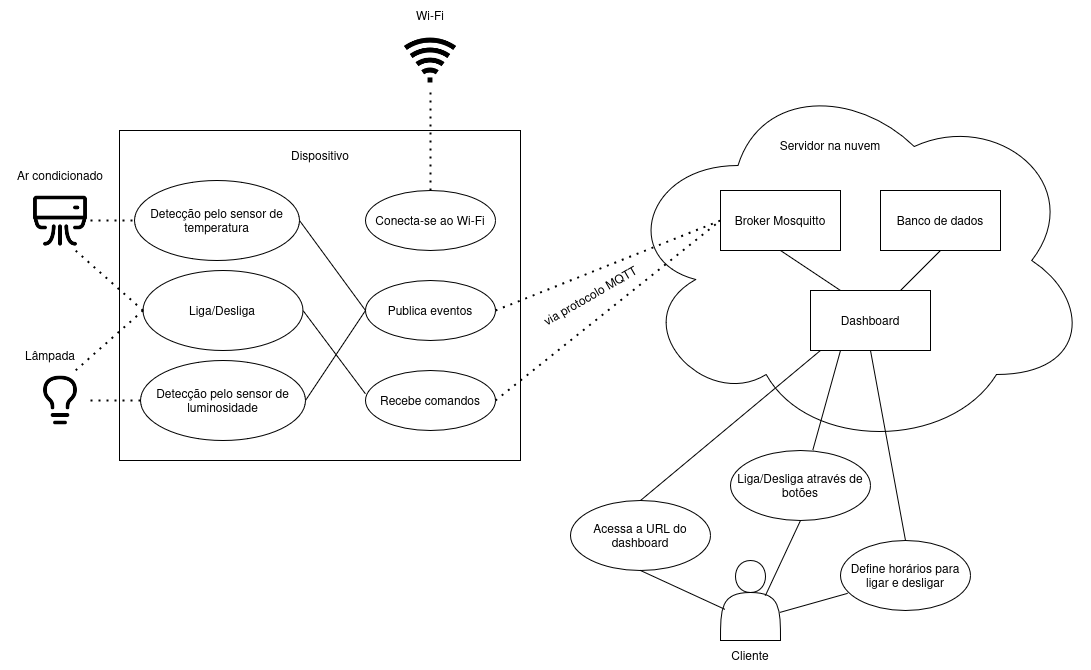

The diagram above was exported from draw.io. Its source (the exported page's mxGraphModel, read from the mxfile embedded in the PNG):
<mxGraphModel dx="1222" dy="1117" grid="1" gridSize="10" guides="1" tooltips="1" connect="1" arrows="1" fold="1" page="1" pageScale="1" pageWidth="2339" pageHeight="3300" math="0" shadow="0">
  <root>
    <mxCell id="0" />
    <mxCell id="1" parent="0" />
    <mxCell id="2" value="" style="rounded=0;whiteSpace=wrap;html=1;" vertex="1" parent="1">
      <mxGeometry x="409" y="270" width="401" height="330" as="geometry" />
    </mxCell>
    <mxCell id="3" value="" style="shape=image;html=1;verticalAlign=top;verticalLabelPosition=bottom;labelBackgroundColor=#ffffff;imageAspect=0;aspect=fixed;image=https://cdn1.iconfinder.com/data/icons/iconoir-vol-1/24/air-conditioner-128.png" vertex="1" parent="1">
      <mxGeometry x="320" y="330" width="60" height="60" as="geometry" />
    </mxCell>
    <mxCell id="4" value="" style="shape=image;html=1;verticalAlign=top;verticalLabelPosition=bottom;labelBackgroundColor=#ffffff;imageAspect=0;aspect=fixed;image=https://cdn1.iconfinder.com/data/icons/iconoir-vol-3/24/light-bulb-128.png" vertex="1" parent="1">
      <mxGeometry x="320" y="510" width="60" height="60" as="geometry" />
    </mxCell>
    <mxCell id="5" value="Dispositivo" style="text;html=1;align=center;verticalAlign=middle;whiteSpace=wrap;rounded=0;" vertex="1" parent="1">
      <mxGeometry x="579.5" y="280" width="60" height="30" as="geometry" />
    </mxCell>
    <mxCell id="6" value="Detecção pelo sensor de temperatura" style="ellipse;whiteSpace=wrap;html=1;" vertex="1" parent="1">
      <mxGeometry x="424" y="320" width="165" height="80" as="geometry" />
    </mxCell>
    <mxCell id="7" value="Detecção pelo sensor de luminosidade" style="ellipse;whiteSpace=wrap;html=1;" vertex="1" parent="1">
      <mxGeometry x="430" y="500" width="165" height="80" as="geometry" />
    </mxCell>
    <mxCell id="8" value="Publica eventos" style="ellipse;whiteSpace=wrap;html=1;" vertex="1" parent="1">
      <mxGeometry x="655" y="420" width="130" height="60" as="geometry" />
    </mxCell>
    <mxCell id="9" value="Conecta-se ao Wi-Fi" style="ellipse;whiteSpace=wrap;html=1;" vertex="1" parent="1">
      <mxGeometry x="655" y="330" width="130" height="60" as="geometry" />
    </mxCell>
    <mxCell id="10" value="" style="shape=image;html=1;verticalAlign=top;verticalLabelPosition=bottom;labelBackgroundColor=#ffffff;imageAspect=0;aspect=fixed;image=https://cdn4.iconfinder.com/data/icons/internet-networking-and-communication-glyph-24/24/Mobile_mobile_wifi_wifi_connection_wifi_signals_wireless_internet-128.png" vertex="1" parent="1">
      <mxGeometry x="690" y="170" width="60" height="60" as="geometry" />
    </mxCell>
    <mxCell id="11" value="Recebe comandos" style="ellipse;whiteSpace=wrap;html=1;" vertex="1" parent="1">
      <mxGeometry x="655" y="510" width="130" height="60" as="geometry" />
    </mxCell>
    <mxCell id="12" value="Liga/Desliga" style="ellipse;whiteSpace=wrap;html=1;" vertex="1" parent="1">
      <mxGeometry x="432.5" y="410" width="160" height="80" as="geometry" />
    </mxCell>
    <mxCell id="13" value="" style="ellipse;shape=cloud;whiteSpace=wrap;html=1;" vertex="1" parent="1">
      <mxGeometry x="910" y="210" width="470" height="380" as="geometry" />
    </mxCell>
    <mxCell id="14" value="Servidor na nuvem" style="text;html=1;align=center;verticalAlign=middle;whiteSpace=wrap;rounded=0;" vertex="1" parent="1">
      <mxGeometry x="1040" y="270" width="160" height="30" as="geometry" />
    </mxCell>
    <mxCell id="15" value="Broker Mosquitto" style="rounded=0;whiteSpace=wrap;html=1;" vertex="1" parent="1">
      <mxGeometry x="1010" y="330" width="120" height="60" as="geometry" />
    </mxCell>
    <mxCell id="16" value="Banco de dados" style="rounded=0;whiteSpace=wrap;html=1;" vertex="1" parent="1">
      <mxGeometry x="1170" y="330" width="120" height="60" as="geometry" />
    </mxCell>
    <mxCell id="17" value="Dashboard" style="rounded=0;whiteSpace=wrap;html=1;" vertex="1" parent="1">
      <mxGeometry x="1100" y="430" width="120" height="60" as="geometry" />
    </mxCell>
    <mxCell id="18" value="" style="shape=actor;whiteSpace=wrap;html=1;" vertex="1" parent="1">
      <mxGeometry x="1010" y="700" width="60" height="80" as="geometry" />
    </mxCell>
    <mxCell id="19" value="" style="endArrow=none;dashed=1;html=1;dashPattern=1 3;strokeWidth=2;rounded=0;exitX=1;exitY=0.5;exitDx=0;exitDy=0;entryX=0;entryY=0.5;entryDx=0;entryDy=0;" edge="1" source="8" target="15" parent="1">
      <mxGeometry width="50" height="50" relative="1" as="geometry">
        <mxPoint x="780" y="520" as="sourcePoint" />
        <mxPoint x="830" y="470" as="targetPoint" />
      </mxGeometry>
    </mxCell>
    <mxCell id="20" value="Acessa a URL do dashboard" style="ellipse;whiteSpace=wrap;html=1;" vertex="1" parent="1">
      <mxGeometry x="860" y="640" width="140" height="70" as="geometry" />
    </mxCell>
    <mxCell id="21" value="Liga/Desliga através de botões" style="ellipse;whiteSpace=wrap;html=1;" vertex="1" parent="1">
      <mxGeometry x="1020" y="590" width="140" height="70" as="geometry" />
    </mxCell>
    <mxCell id="22" value="Define horários para ligar e desligar" style="ellipse;whiteSpace=wrap;html=1;" vertex="1" parent="1">
      <mxGeometry x="1130" y="680" width="130" height="70" as="geometry" />
    </mxCell>
    <mxCell id="23" value="" style="endArrow=none;html=1;rounded=0;exitX=0.5;exitY=1;exitDx=0;exitDy=0;entryX=0.075;entryY=0.611;entryDx=0;entryDy=0;entryPerimeter=0;" edge="1" source="20" target="18" parent="1">
      <mxGeometry width="50" height="50" relative="1" as="geometry">
        <mxPoint x="910" y="780" as="sourcePoint" />
        <mxPoint x="960" y="730" as="targetPoint" />
      </mxGeometry>
    </mxCell>
    <mxCell id="24" value="" style="endArrow=none;html=1;rounded=0;entryX=0.5;entryY=1;entryDx=0;entryDy=0;exitX=0.748;exitY=0.439;exitDx=0;exitDy=0;exitPerimeter=0;" edge="1" source="18" target="21" parent="1">
      <mxGeometry width="50" height="50" relative="1" as="geometry">
        <mxPoint x="1080" y="740" as="sourcePoint" />
        <mxPoint x="1130" y="690" as="targetPoint" />
      </mxGeometry>
    </mxCell>
    <mxCell id="25" value="" style="endArrow=none;html=1;rounded=0;entryX=0.055;entryY=0.755;entryDx=0;entryDy=0;entryPerimeter=0;exitX=0.989;exitY=0.649;exitDx=0;exitDy=0;exitPerimeter=0;" edge="1" source="18" target="22" parent="1">
      <mxGeometry width="50" height="50" relative="1" as="geometry">
        <mxPoint x="810" y="600" as="sourcePoint" />
        <mxPoint x="860" y="550" as="targetPoint" />
      </mxGeometry>
    </mxCell>
    <mxCell id="26" value="" style="endArrow=none;html=1;rounded=0;exitX=0.588;exitY=-0.006;exitDx=0;exitDy=0;entryX=0.25;entryY=1;entryDx=0;entryDy=0;exitPerimeter=0;" edge="1" source="21" target="17" parent="1">
      <mxGeometry width="50" height="50" relative="1" as="geometry">
        <mxPoint x="1120" y="550" as="sourcePoint" />
        <mxPoint x="1170" y="500" as="targetPoint" />
      </mxGeometry>
    </mxCell>
    <mxCell id="27" value="" style="endArrow=none;html=1;rounded=0;entryX=0.081;entryY=1.003;entryDx=0;entryDy=0;entryPerimeter=0;exitX=0.5;exitY=0;exitDx=0;exitDy=0;" edge="1" source="20" target="17" parent="1">
      <mxGeometry width="50" height="50" relative="1" as="geometry">
        <mxPoint x="810" y="600" as="sourcePoint" />
        <mxPoint x="860" y="550" as="targetPoint" />
      </mxGeometry>
    </mxCell>
    <mxCell id="28" value="" style="endArrow=none;html=1;rounded=0;exitX=0.5;exitY=0;exitDx=0;exitDy=0;entryX=0.5;entryY=1;entryDx=0;entryDy=0;" edge="1" source="22" target="17" parent="1">
      <mxGeometry width="50" height="50" relative="1" as="geometry">
        <mxPoint x="740" y="580" as="sourcePoint" />
        <mxPoint x="790" y="530" as="targetPoint" />
      </mxGeometry>
    </mxCell>
    <mxCell id="29" value="" style="endArrow=none;html=1;rounded=0;exitX=0.5;exitY=1;exitDx=0;exitDy=0;entryX=0.25;entryY=0;entryDx=0;entryDy=0;" edge="1" source="15" target="17" parent="1">
      <mxGeometry width="50" height="50" relative="1" as="geometry">
        <mxPoint x="740" y="580" as="sourcePoint" />
        <mxPoint x="790" y="530" as="targetPoint" />
      </mxGeometry>
    </mxCell>
    <mxCell id="30" value="" style="endArrow=none;html=1;rounded=0;exitX=0.75;exitY=0;exitDx=0;exitDy=0;entryX=0.5;entryY=1;entryDx=0;entryDy=0;" edge="1" source="17" target="16" parent="1">
      <mxGeometry width="50" height="50" relative="1" as="geometry">
        <mxPoint x="1220" y="460" as="sourcePoint" />
        <mxPoint x="1270" y="410" as="targetPoint" />
      </mxGeometry>
    </mxCell>
    <mxCell id="31" value="" style="endArrow=none;dashed=1;html=1;dashPattern=1 3;strokeWidth=2;rounded=0;exitX=1;exitY=0.5;exitDx=0;exitDy=0;" edge="1" source="11" parent="1">
      <mxGeometry width="50" height="50" relative="1" as="geometry">
        <mxPoint x="740" y="580" as="sourcePoint" />
        <mxPoint x="1010" y="360" as="targetPoint" />
      </mxGeometry>
    </mxCell>
    <mxCell id="32" value="via protocolo MQTT" style="text;html=1;align=center;verticalAlign=middle;whiteSpace=wrap;rounded=0;rotation=-30;" vertex="1" parent="1">
      <mxGeometry x="800" y="420" width="160" height="30" as="geometry" />
    </mxCell>
    <mxCell id="33" value="" style="endArrow=none;dashed=1;html=1;dashPattern=1 3;strokeWidth=2;rounded=0;exitX=0.5;exitY=0;exitDx=0;exitDy=0;" edge="1" source="9" target="10" parent="1">
      <mxGeometry width="50" height="50" relative="1" as="geometry">
        <mxPoint x="680" y="280" as="sourcePoint" />
        <mxPoint x="730" y="230" as="targetPoint" />
      </mxGeometry>
    </mxCell>
    <mxCell id="34" value="" style="endArrow=none;dashed=1;html=1;dashPattern=1 3;strokeWidth=2;rounded=0;entryX=0;entryY=0.5;entryDx=0;entryDy=0;exitX=1;exitY=0.5;exitDx=0;exitDy=0;" edge="1" source="3" target="6" parent="1">
      <mxGeometry width="50" height="50" relative="1" as="geometry">
        <mxPoint x="390" y="440" as="sourcePoint" />
        <mxPoint x="440" y="390" as="targetPoint" />
      </mxGeometry>
    </mxCell>
    <mxCell id="35" value="" style="endArrow=none;dashed=1;html=1;dashPattern=1 3;strokeWidth=2;rounded=0;entryX=1;entryY=0.5;entryDx=0;entryDy=0;exitX=0;exitY=0.5;exitDx=0;exitDy=0;" edge="1" source="7" target="4" parent="1">
      <mxGeometry width="50" height="50" relative="1" as="geometry">
        <mxPoint x="910" y="540" as="sourcePoint" />
        <mxPoint x="960" y="490" as="targetPoint" />
      </mxGeometry>
    </mxCell>
    <mxCell id="36" value="" style="endArrow=none;dashed=1;html=1;dashPattern=1 3;strokeWidth=2;rounded=0;exitX=0;exitY=0.5;exitDx=0;exitDy=0;entryX=0.75;entryY=0;entryDx=0;entryDy=0;" edge="1" source="12" target="4" parent="1">
      <mxGeometry width="50" height="50" relative="1" as="geometry">
        <mxPoint x="910" y="540" as="sourcePoint" />
        <mxPoint x="960" y="490" as="targetPoint" />
      </mxGeometry>
    </mxCell>
    <mxCell id="37" value="" style="endArrow=none;dashed=1;html=1;dashPattern=1 3;strokeWidth=2;rounded=0;entryX=0.75;entryY=1;entryDx=0;entryDy=0;exitX=0;exitY=0.5;exitDx=0;exitDy=0;" edge="1" source="12" target="3" parent="1">
      <mxGeometry width="50" height="50" relative="1" as="geometry">
        <mxPoint x="910" y="540" as="sourcePoint" />
        <mxPoint x="960" y="490" as="targetPoint" />
      </mxGeometry>
    </mxCell>
    <mxCell id="38" value="" style="endArrow=none;html=1;rounded=0;exitX=1;exitY=0.5;exitDx=0;exitDy=0;entryX=0;entryY=0.5;entryDx=0;entryDy=0;" edge="1" source="6" target="8" parent="1">
      <mxGeometry width="50" height="50" relative="1" as="geometry">
        <mxPoint x="810" y="460" as="sourcePoint" />
        <mxPoint x="860" y="410" as="targetPoint" />
      </mxGeometry>
    </mxCell>
    <mxCell id="39" value="" style="endArrow=none;html=1;rounded=0;exitX=1;exitY=0.5;exitDx=0;exitDy=0;entryX=0;entryY=0.5;entryDx=0;entryDy=0;" edge="1" source="7" target="8" parent="1">
      <mxGeometry width="50" height="50" relative="1" as="geometry">
        <mxPoint x="810" y="460" as="sourcePoint" />
        <mxPoint x="860" y="410" as="targetPoint" />
      </mxGeometry>
    </mxCell>
    <mxCell id="40" value="" style="endArrow=none;html=1;rounded=0;exitX=1;exitY=0.5;exitDx=0;exitDy=0;entryX=-0.001;entryY=0.387;entryDx=0;entryDy=0;entryPerimeter=0;" edge="1" source="12" target="11" parent="1">
      <mxGeometry width="50" height="50" relative="1" as="geometry">
        <mxPoint x="810" y="460" as="sourcePoint" />
        <mxPoint x="860" y="410" as="targetPoint" />
      </mxGeometry>
    </mxCell>
    <mxCell id="41" value="Ar condicionado" style="text;html=1;align=center;verticalAlign=middle;whiteSpace=wrap;rounded=0;" vertex="1" parent="1">
      <mxGeometry x="300" y="300" width="100" height="30" as="geometry" />
    </mxCell>
    <mxCell id="42" value="Lâmpada" style="text;html=1;align=center;verticalAlign=middle;whiteSpace=wrap;rounded=0;" vertex="1" parent="1">
      <mxGeometry x="290" y="480" width="100" height="30" as="geometry" />
    </mxCell>
    <mxCell id="43" value="Cliente" style="text;html=1;align=center;verticalAlign=middle;whiteSpace=wrap;rounded=0;" vertex="1" parent="1">
      <mxGeometry x="990" y="780" width="100" height="30" as="geometry" />
    </mxCell>
    <mxCell id="44" value="Wi-Fi" style="text;html=1;align=center;verticalAlign=middle;whiteSpace=wrap;rounded=0;" vertex="1" parent="1">
      <mxGeometry x="670" y="140" width="100" height="30" as="geometry" />
    </mxCell>
  </root>
</mxGraphModel>